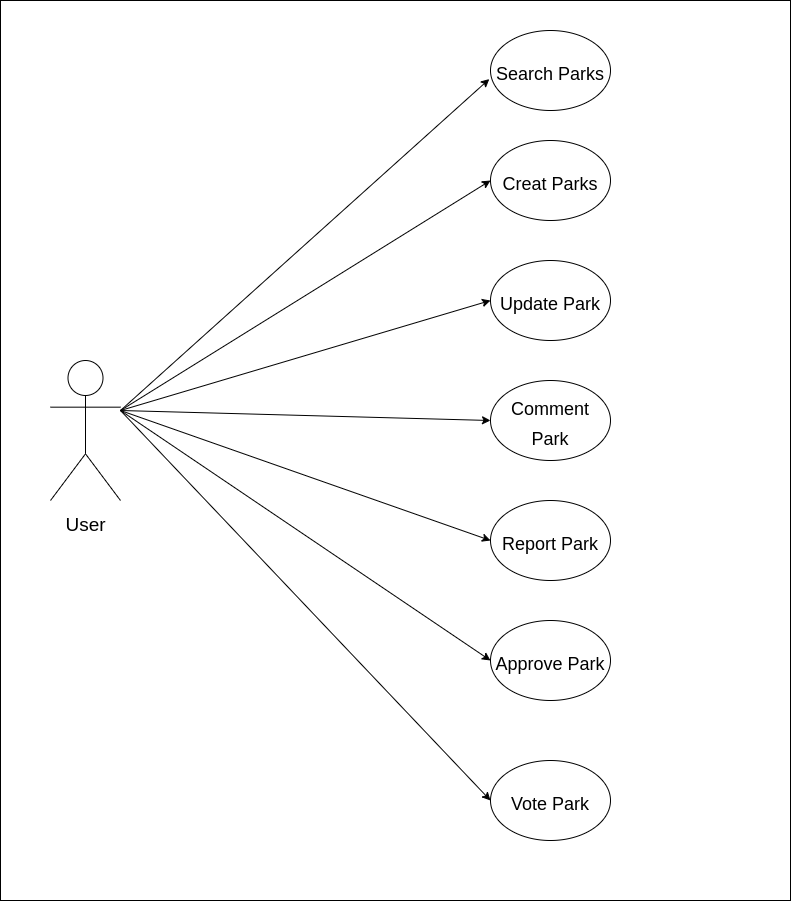

The diagram above was exported from draw.io. Its source (the exported page's mxGraphModel, read from the mxfile embedded in the PNG):
<mxGraphModel dx="1673" dy="912" grid="1" gridSize="10" guides="1" tooltips="1" connect="1" arrows="1" fold="1" page="1" pageScale="1" pageWidth="827" pageHeight="1169" math="0" shadow="0">
  <root>
    <mxCell id="0" />
    <mxCell id="1" parent="0" />
    <mxCell id="FfAvNKw6UpDXqvKqzDFC-1" value="" style="rounded=0;whiteSpace=wrap;html=1;" vertex="1" parent="1">
      <mxGeometry x="10" y="60" width="790" height="900" as="geometry" />
    </mxCell>
    <mxCell id="FfAvNKw6UpDXqvKqzDFC-2" value="&lt;font style=&quot;font-size: 19px&quot;&gt;User&lt;/font&gt;" style="shape=umlActor;verticalLabelPosition=bottom;labelBackgroundColor=#ffffff;verticalAlign=top;html=1;outlineConnect=0;fontSize=25;" vertex="1" parent="1">
      <mxGeometry x="60" y="420" width="70" height="140" as="geometry" />
    </mxCell>
    <mxCell id="FfAvNKw6UpDXqvKqzDFC-16" value="&lt;font style=&quot;font-size: 18px&quot;&gt;Vote Park&lt;/font&gt;" style="ellipse;whiteSpace=wrap;html=1;fontSize=25;" vertex="1" parent="1">
      <mxGeometry x="500" y="820" width="120" height="80" as="geometry" />
    </mxCell>
    <mxCell id="FfAvNKw6UpDXqvKqzDFC-17" value="&lt;font style=&quot;font-size: 18px&quot;&gt;Approve Park&lt;/font&gt;" style="ellipse;whiteSpace=wrap;html=1;fontSize=25;" vertex="1" parent="1">
      <mxGeometry x="500" y="680" width="120" height="80" as="geometry" />
    </mxCell>
    <mxCell id="FfAvNKw6UpDXqvKqzDFC-18" value="&lt;font style=&quot;font-size: 18px&quot;&gt;Report Park&lt;/font&gt;" style="ellipse;whiteSpace=wrap;html=1;fontSize=25;" vertex="1" parent="1">
      <mxGeometry x="500" y="560" width="120" height="80" as="geometry" />
    </mxCell>
    <mxCell id="FfAvNKw6UpDXqvKqzDFC-19" value="&lt;font style=&quot;font-size: 18px&quot;&gt;Comment Park&lt;/font&gt;" style="ellipse;whiteSpace=wrap;html=1;fontSize=25;" vertex="1" parent="1">
      <mxGeometry x="500" y="440" width="120" height="80" as="geometry" />
    </mxCell>
    <mxCell id="FfAvNKw6UpDXqvKqzDFC-20" value="&lt;font style=&quot;font-size: 18px&quot;&gt;Update Park&lt;/font&gt;" style="ellipse;whiteSpace=wrap;html=1;fontSize=25;" vertex="1" parent="1">
      <mxGeometry x="500" y="320" width="120" height="80" as="geometry" />
    </mxCell>
    <mxCell id="FfAvNKw6UpDXqvKqzDFC-21" value="&lt;font style=&quot;font-size: 18px&quot;&gt;Creat Parks&lt;/font&gt;" style="ellipse;whiteSpace=wrap;html=1;fontSize=25;" vertex="1" parent="1">
      <mxGeometry x="500" y="200" width="120" height="80" as="geometry" />
    </mxCell>
    <mxCell id="FfAvNKw6UpDXqvKqzDFC-22" value="&lt;font style=&quot;font-size: 18px&quot;&gt;Search&lt;font style=&quot;font-size: 18px&quot;&gt;&amp;nbsp;Parks&lt;/font&gt;&lt;/font&gt;" style="ellipse;whiteSpace=wrap;html=1;fontSize=25;" vertex="1" parent="1">
      <mxGeometry x="500" y="90" width="120" height="80" as="geometry" />
    </mxCell>
    <mxCell id="FfAvNKw6UpDXqvKqzDFC-25" value="" style="endArrow=classic;html=1;fontSize=25;entryX=-0.01;entryY=0.607;entryDx=0;entryDy=0;entryPerimeter=0;" edge="1" parent="1" target="FfAvNKw6UpDXqvKqzDFC-22">
      <mxGeometry width="50" height="50" relative="1" as="geometry">
        <mxPoint x="130" y="470" as="sourcePoint" />
        <mxPoint x="180" y="420" as="targetPoint" />
      </mxGeometry>
    </mxCell>
    <mxCell id="FfAvNKw6UpDXqvKqzDFC-26" value="" style="endArrow=classic;html=1;fontSize=25;entryX=0;entryY=0.5;entryDx=0;entryDy=0;" edge="1" parent="1" target="FfAvNKw6UpDXqvKqzDFC-21">
      <mxGeometry width="50" height="50" relative="1" as="geometry">
        <mxPoint x="130" y="470" as="sourcePoint" />
        <mxPoint x="180" y="420" as="targetPoint" />
      </mxGeometry>
    </mxCell>
    <mxCell id="FfAvNKw6UpDXqvKqzDFC-27" value="" style="endArrow=classic;html=1;fontSize=25;entryX=0;entryY=0.5;entryDx=0;entryDy=0;" edge="1" parent="1" target="FfAvNKw6UpDXqvKqzDFC-20">
      <mxGeometry width="50" height="50" relative="1" as="geometry">
        <mxPoint x="130" y="470" as="sourcePoint" />
        <mxPoint x="180" y="420" as="targetPoint" />
      </mxGeometry>
    </mxCell>
    <mxCell id="FfAvNKw6UpDXqvKqzDFC-28" value="" style="endArrow=classic;html=1;fontSize=25;entryX=0;entryY=0.5;entryDx=0;entryDy=0;" edge="1" parent="1" target="FfAvNKw6UpDXqvKqzDFC-19">
      <mxGeometry width="50" height="50" relative="1" as="geometry">
        <mxPoint x="130" y="470" as="sourcePoint" />
        <mxPoint x="180" y="420" as="targetPoint" />
      </mxGeometry>
    </mxCell>
    <mxCell id="FfAvNKw6UpDXqvKqzDFC-29" value="" style="endArrow=classic;html=1;fontSize=25;entryX=0;entryY=0.5;entryDx=0;entryDy=0;" edge="1" parent="1" target="FfAvNKw6UpDXqvKqzDFC-18">
      <mxGeometry width="50" height="50" relative="1" as="geometry">
        <mxPoint x="130" y="470" as="sourcePoint" />
        <mxPoint x="180" y="420" as="targetPoint" />
      </mxGeometry>
    </mxCell>
    <mxCell id="FfAvNKw6UpDXqvKqzDFC-30" value="" style="endArrow=classic;html=1;fontSize=25;entryX=0;entryY=0.5;entryDx=0;entryDy=0;" edge="1" parent="1" target="FfAvNKw6UpDXqvKqzDFC-17">
      <mxGeometry width="50" height="50" relative="1" as="geometry">
        <mxPoint x="130" y="470" as="sourcePoint" />
        <mxPoint x="180" y="420" as="targetPoint" />
      </mxGeometry>
    </mxCell>
    <mxCell id="FfAvNKw6UpDXqvKqzDFC-31" value="" style="endArrow=classic;html=1;fontSize=25;entryX=0;entryY=0.5;entryDx=0;entryDy=0;" edge="1" parent="1" target="FfAvNKw6UpDXqvKqzDFC-16">
      <mxGeometry width="50" height="50" relative="1" as="geometry">
        <mxPoint x="130" y="470" as="sourcePoint" />
        <mxPoint x="180" y="420" as="targetPoint" />
      </mxGeometry>
    </mxCell>
  </root>
</mxGraphModel>